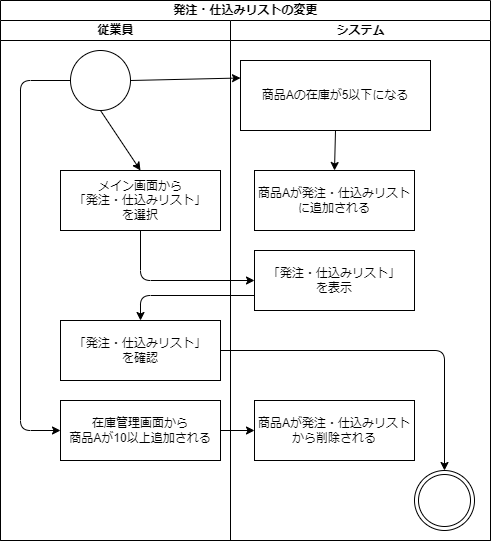

The diagram above was exported from draw.io. Its source (the exported page's mxGraphModel, read from the mxfile embedded in the PNG):
<mxGraphModel dx="699" dy="1718" grid="1" gridSize="10" guides="1" tooltips="1" connect="1" arrows="1" fold="1" page="1" pageScale="1" pageWidth="827" pageHeight="1169" math="0" shadow="0">
  <root>
    <mxCell id="0" />
    <mxCell id="1" parent="0" />
    <mxCell id="2" value="発注・仕込みリストの変更" style="swimlane;childLayout=stackLayout;resizeParent=1;resizeParentMax=0;startSize=20;html=1;" vertex="1" parent="1">
      <mxGeometry x="160.00000000000045" y="-70" width="490" height="540" as="geometry" />
    </mxCell>
    <mxCell id="3" value="従業員" style="swimlane;startSize=20;html=1;" vertex="1" parent="2">
      <mxGeometry y="20" width="230" height="520" as="geometry" />
    </mxCell>
    <mxCell id="18" style="edgeStyle=none;html=1;exitX=0.5;exitY=1;exitDx=0;exitDy=0;entryX=0.5;entryY=0;entryDx=0;entryDy=0;" edge="1" parent="3" source="4" target="7">
      <mxGeometry relative="1" as="geometry" />
    </mxCell>
    <mxCell id="20" style="edgeStyle=none;html=1;exitX=0;exitY=0.5;exitDx=0;exitDy=0;entryX=0;entryY=0.5;entryDx=0;entryDy=0;" edge="1" parent="3" source="4" target="19">
      <mxGeometry relative="1" as="geometry">
        <Array as="points">
          <mxPoint x="19.999999999999545" y="60" />
          <mxPoint x="19.999999999999545" y="410" />
        </Array>
      </mxGeometry>
    </mxCell>
    <mxCell id="4" value="" style="ellipse;whiteSpace=wrap;html=1;aspect=fixed;" vertex="1" parent="3">
      <mxGeometry x="70" y="30" width="60" height="60" as="geometry" />
    </mxCell>
    <mxCell id="7" value="メイン画面から&lt;br&gt;「発注・仕込みリスト」&lt;br&gt;を選択" style="rounded=0;whiteSpace=wrap;html=1;" vertex="1" parent="3">
      <mxGeometry x="60" y="150" width="160" height="60" as="geometry" />
    </mxCell>
    <mxCell id="19" value="在庫管理画面から&lt;br&gt;商品Aが10以上追加される" style="rounded=0;whiteSpace=wrap;html=1;" vertex="1" parent="3">
      <mxGeometry x="60" y="380" width="160" height="60" as="geometry" />
    </mxCell>
    <mxCell id="25" value="「発注・仕込みリスト」&lt;br&gt;を確認" style="rounded=0;whiteSpace=wrap;html=1;" vertex="1" parent="3">
      <mxGeometry x="60" y="300" width="160" height="60" as="geometry" />
    </mxCell>
    <mxCell id="9" value="システム" style="swimlane;startSize=20;html=1;" vertex="1" parent="2">
      <mxGeometry x="230" y="20" width="260" height="520" as="geometry" />
    </mxCell>
    <mxCell id="10" value="商品Aが発注・仕込みリストに追加される" style="rounded=0;whiteSpace=wrap;html=1;" vertex="1" parent="9">
      <mxGeometry x="24" y="150" width="160" height="60" as="geometry" />
    </mxCell>
    <mxCell id="11" value="" style="ellipse;shape=doubleEllipse;whiteSpace=wrap;html=1;aspect=fixed;" vertex="1" parent="9">
      <mxGeometry x="184" y="450" width="60" height="60" as="geometry" />
    </mxCell>
    <mxCell id="14" style="edgeStyle=none;html=1;exitX=0.5;exitY=1;exitDx=0;exitDy=0;entryX=0.5;entryY=0;entryDx=0;entryDy=0;" edge="1" parent="9" source="5" target="10">
      <mxGeometry relative="1" as="geometry" />
    </mxCell>
    <mxCell id="5" value="商品Aの在庫が5以下になる" style="rounded=0;whiteSpace=wrap;html=1;" vertex="1" parent="9">
      <mxGeometry x="10" y="40" width="190" height="70" as="geometry" />
    </mxCell>
    <mxCell id="16" value="「発注・仕込みリスト」&lt;br&gt;を表示" style="rounded=0;whiteSpace=wrap;html=1;" vertex="1" parent="9">
      <mxGeometry x="24" y="230" width="160" height="60" as="geometry" />
    </mxCell>
    <mxCell id="21" value="商品Aが発注・仕込みリストから削除される" style="rounded=0;whiteSpace=wrap;html=1;" vertex="1" parent="9">
      <mxGeometry x="24" y="380" width="160" height="60" as="geometry" />
    </mxCell>
    <mxCell id="6" value="" style="endArrow=classic;html=1;entryX=0;entryY=0.25;entryDx=0;entryDy=0;exitX=1;exitY=0.5;exitDx=0;exitDy=0;" edge="1" parent="2" source="4" target="5">
      <mxGeometry width="50" height="50" relative="1" as="geometry">
        <mxPoint x="159.99999999999955" y="260" as="sourcePoint" />
        <mxPoint x="209.99999999999955" y="210" as="targetPoint" />
      </mxGeometry>
    </mxCell>
    <mxCell id="17" style="edgeStyle=none;html=1;exitX=0.5;exitY=1;exitDx=0;exitDy=0;entryX=0;entryY=0.5;entryDx=0;entryDy=0;" edge="1" parent="2" source="7" target="16">
      <mxGeometry relative="1" as="geometry">
        <Array as="points">
          <mxPoint x="139.99999999999955" y="280" />
        </Array>
      </mxGeometry>
    </mxCell>
    <mxCell id="22" style="edgeStyle=none;html=1;exitX=1;exitY=0.5;exitDx=0;exitDy=0;entryX=0;entryY=0.5;entryDx=0;entryDy=0;" edge="1" parent="2" source="19" target="21">
      <mxGeometry relative="1" as="geometry" />
    </mxCell>
    <mxCell id="26" style="edgeStyle=none;html=1;exitX=0;exitY=0.75;exitDx=0;exitDy=0;entryX=0.5;entryY=0;entryDx=0;entryDy=0;" edge="1" parent="2" source="16" target="25">
      <mxGeometry relative="1" as="geometry">
        <Array as="points">
          <mxPoint x="139.99999999999955" y="295" />
        </Array>
      </mxGeometry>
    </mxCell>
    <mxCell id="27" style="edgeStyle=none;html=1;exitX=1;exitY=0.5;exitDx=0;exitDy=0;entryX=0.5;entryY=0;entryDx=0;entryDy=0;" edge="1" parent="2" source="25" target="11">
      <mxGeometry relative="1" as="geometry">
        <Array as="points">
          <mxPoint x="443.99999999999955" y="350" />
        </Array>
      </mxGeometry>
    </mxCell>
  </root>
</mxGraphModel>